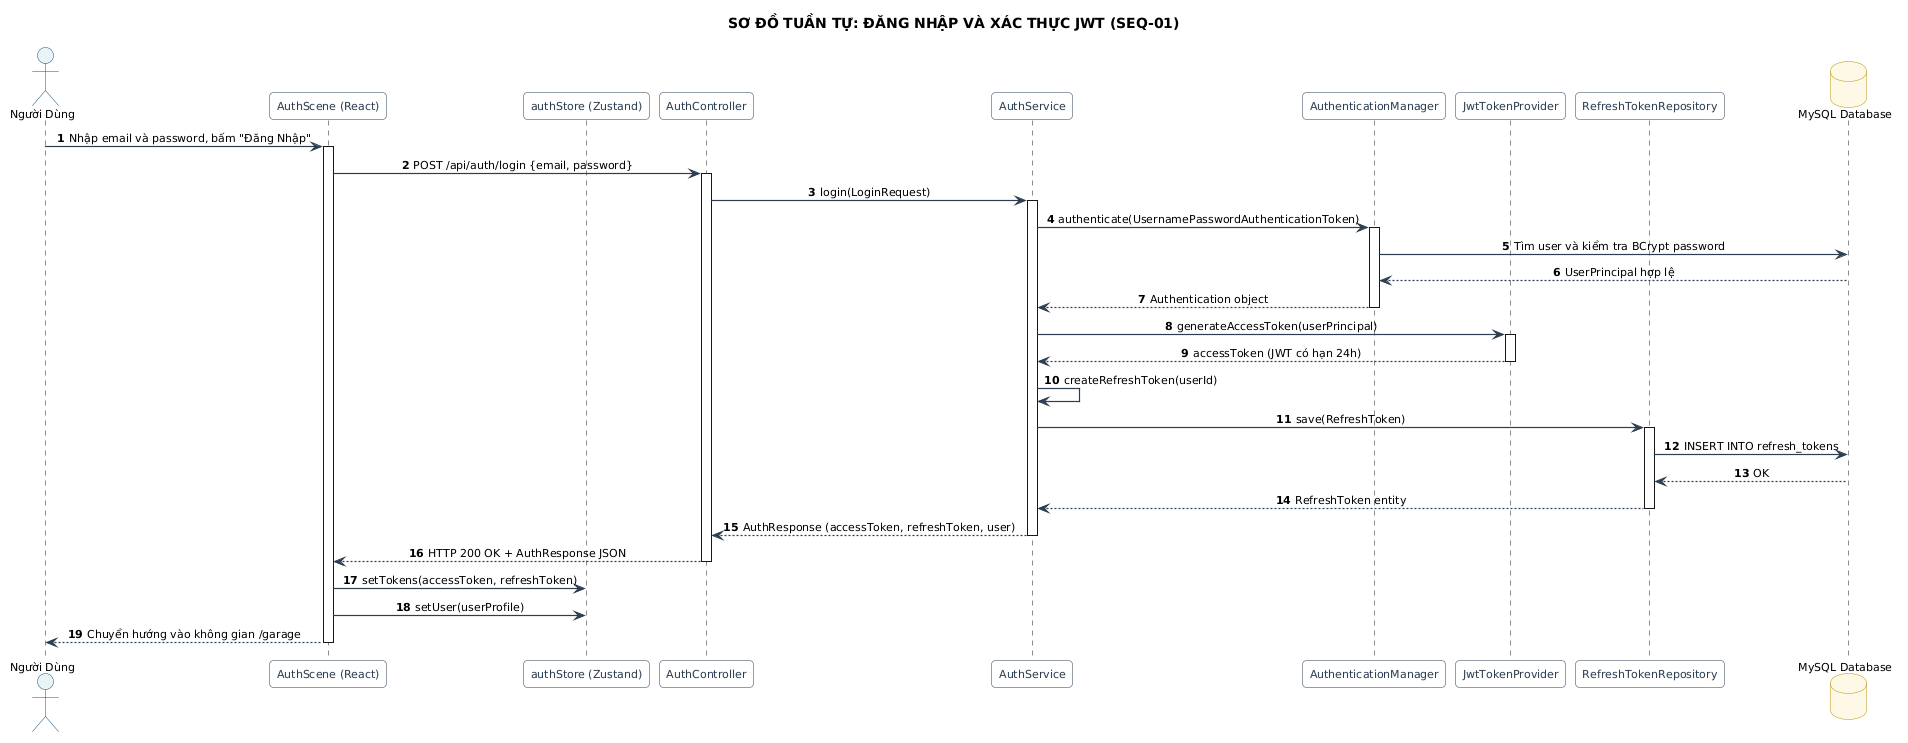

The diagram above was rendered by PlantUML. Its source (embedded in the PNG):
@startuml
title SƠ ĐỒ TUẦN TỰ: ĐĂNG NHẬP VÀ XÁC THỰC JWT (SEQ-01)
skinparam backgroundColor #FFFFFF
skinparam defaultFontName "Segoe UI"
skinparam defaultFontSize 11
skinparam roundCorner 8
skinparam shadowing false
skinparam ArrowColor #2C3E50
skinparam ArrowThickness 1.2
skinparam sequenceMessageAlign center
skinparam participant {
    BackgroundColor #F8F9FA
    BorderColor #2C3E50
    FontColor #2C3E50
}
skinparam actor {
    BackgroundColor #E8F4F8
    BorderColor #1A5276
}
skinparam database {
    BackgroundColor #FEF9E7
    BorderColor #B7950B
}

autonumber
actor "Người Dùng" as User
participant "AuthScene (React)" as UI
participant "authStore (Zustand)" as Store
participant "AuthController" as Controller
participant "AuthService" as Service
participant "AuthenticationManager" as AuthMgr
participant "JwtTokenProvider" as JwtUtil
participant "RefreshTokenRepository" as TokenRepo
database "MySQL Database" as DB

User -> UI : Nhập email và password, bấm "Đăng Nhập"
activate UI
UI -> Controller : POST /api/auth/login {email, password}
activate Controller
Controller -> Service : login(LoginRequest)
activate Service

Service -> AuthMgr : authenticate(UsernamePasswordAuthenticationToken)
activate AuthMgr
AuthMgr -> DB : Tìm user và kiểm tra BCrypt password
DB --> AuthMgr : UserPrincipal hợp lệ
AuthMgr --> Service : Authentication object
deactivate AuthMgr

Service -> JwtUtil : generateAccessToken(userPrincipal)
activate JwtUtil
JwtUtil --> Service : accessToken (JWT có hạn 24h)
deactivate JwtUtil

Service -> Service : createRefreshToken(userId)
Service -> TokenRepo : save(RefreshToken)
activate TokenRepo
TokenRepo -> DB : INSERT INTO refresh_tokens
DB --> TokenRepo : OK
TokenRepo --> Service : RefreshToken entity
deactivate TokenRepo

Service --> Controller : AuthResponse (accessToken, refreshToken, user)
deactivate Service
Controller --> UI : HTTP 200 OK + AuthResponse JSON
deactivate Controller

UI -> Store : setTokens(accessToken, refreshToken)
UI -> Store : setUser(userProfile)
UI --> User : Chuyển hướng vào không gian /garage
deactivate UI
@enduml